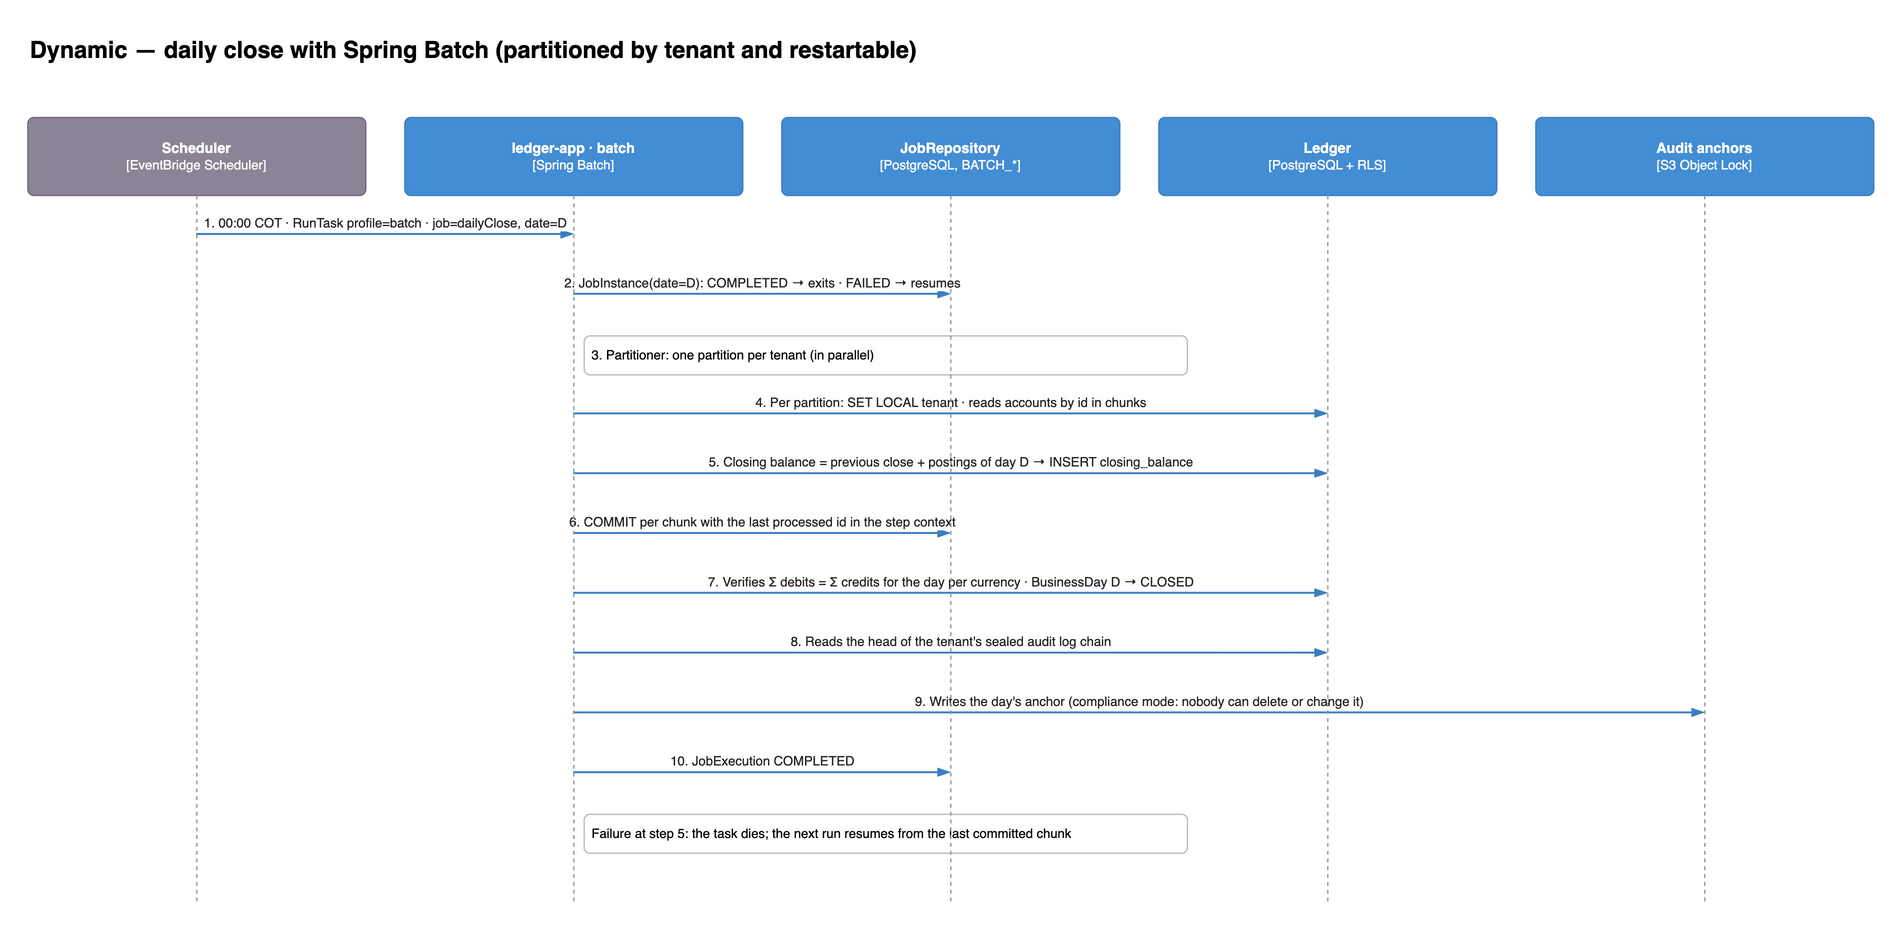

The diagram above was exported from draw.io. Its source (the exported page's mxGraphModel, read from the mxfile embedded in the PNG):
<mxGraphModel dx="1400" dy="900" grid="1" gridSize="10" page="1" pageWidth="1600" pageHeight="1000">
  <root>
    <mxCell id="0" />
    <mxCell id="1" parent="0" />
    <mxCell id="n1" value="Dynamic — daily close with Spring Batch (partitioned by tenant and restartable)" style="text;html=1;fontSize=18;fontStyle=1;align=left;verticalAlign=middle;" vertex="1" parent="1">
      <mxGeometry x="40" y="20" width="1300" height="36" as="geometry" />
    </mxCell>
    <mxCell id="n2" value="&lt;b&gt;Scheduler&lt;/b&gt;&lt;br&gt;&lt;span style=&quot;font-size:10px&quot;&gt;[EventBridge Scheduler]&lt;/span&gt;" style="rounded=1;whiteSpace=wrap;html=1;arcSize=8;fillColor=#8C8496;strokeColor=#736782;fontSize=11;fontColor=#ffffff;" vertex="1" parent="1">
      <mxGeometry x="40" y="90" width="260" height="60" as="geometry" />
    </mxCell>
    <mxCell id="n3" value="&lt;b&gt;ledger-app · batch&lt;/b&gt;&lt;br&gt;&lt;span style=&quot;font-size:10px&quot;&gt;[Spring Batch]&lt;/span&gt;" style="rounded=1;whiteSpace=wrap;html=1;arcSize=8;fillColor=#438DD5;strokeColor=#3C7FC0;fontSize=11;fontColor=#ffffff;" vertex="1" parent="1">
      <mxGeometry x="330" y="90" width="260" height="60" as="geometry" />
    </mxCell>
    <mxCell id="n4" value="&lt;b&gt;JobRepository&lt;/b&gt;&lt;br&gt;&lt;span style=&quot;font-size:10px&quot;&gt;[PostgreSQL, BATCH_*]&lt;/span&gt;" style="rounded=1;whiteSpace=wrap;html=1;arcSize=8;fillColor=#438DD5;strokeColor=#3C7FC0;fontSize=11;fontColor=#ffffff;" vertex="1" parent="1">
      <mxGeometry x="620" y="90" width="260" height="60" as="geometry" />
    </mxCell>
    <mxCell id="n5" value="&lt;b&gt;Ledger&lt;/b&gt;&lt;br&gt;&lt;span style=&quot;font-size:10px&quot;&gt;[PostgreSQL + RLS]&lt;/span&gt;" style="rounded=1;whiteSpace=wrap;html=1;arcSize=8;fillColor=#438DD5;strokeColor=#3C7FC0;fontSize=11;fontColor=#ffffff;" vertex="1" parent="1">
      <mxGeometry x="910" y="90" width="260" height="60" as="geometry" />
    </mxCell>
    <mxCell id="n6" value="&lt;b&gt;Audit anchors&lt;/b&gt;&lt;br&gt;&lt;span style=&quot;font-size:10px&quot;&gt;[S3 Object Lock]&lt;/span&gt;" style="rounded=1;whiteSpace=wrap;html=1;arcSize=8;fillColor=#438DD5;strokeColor=#3C7FC0;fontSize=11;fontColor=#ffffff;" vertex="1" parent="1">
      <mxGeometry x="1200" y="90" width="260" height="60" as="geometry" />
    </mxCell>
    <mxCell id="l7" value="1. 00:00 COT · RunTask profile=batch · job=dailyClose, date=D" style="html=1;strokeColor=#3C7FC0;strokeWidth=1.5;endArrow=blockThin;endFill=1;fontSize=10;fontColor=#222222;labelBackgroundColor=#ffffff;verticalAlign=bottom;" edge="1" parent="1">
      <mxGeometry relative="1" as="geometry">
        <mxPoint x="170.0" y="180" as="sourcePoint" />
        <mxPoint x="460.0" y="180" as="targetPoint" />
      </mxGeometry>
    </mxCell>
    <mxCell id="l8" value="2. JobInstance(date=D): COMPLETED → exits · FAILED → resumes" style="html=1;strokeColor=#3C7FC0;strokeWidth=1.5;endArrow=blockThin;endFill=1;fontSize=10;fontColor=#222222;labelBackgroundColor=#ffffff;verticalAlign=bottom;" edge="1" parent="1">
      <mxGeometry relative="1" as="geometry">
        <mxPoint x="460.0" y="226" as="sourcePoint" />
        <mxPoint x="750.0" y="226" as="targetPoint" />
      </mxGeometry>
    </mxCell>
    <mxCell id="n9" value="3. Partitioner: one partition per tenant (in parallel)" style="text;html=1;align=left;verticalAlign=middle;fontSize=10;fillColor=#ffffff;strokeColor=#bbbbbb;rounded=1;spacingLeft=4;" vertex="1" parent="1">
      <mxGeometry x="468.0" y="258" width="464.0" height="30" as="geometry" />
    </mxCell>
    <mxCell id="l10" value="4. Per partition: SET LOCAL tenant · reads accounts by id in chunks" style="html=1;strokeColor=#3C7FC0;strokeWidth=1.5;endArrow=blockThin;endFill=1;fontSize=10;fontColor=#222222;labelBackgroundColor=#ffffff;verticalAlign=bottom;" edge="1" parent="1">
      <mxGeometry relative="1" as="geometry">
        <mxPoint x="460.0" y="318" as="sourcePoint" />
        <mxPoint x="1040.0" y="318" as="targetPoint" />
      </mxGeometry>
    </mxCell>
    <mxCell id="l11" value="5. Closing balance = previous close + postings of day D → INSERT closing_balance" style="html=1;strokeColor=#3C7FC0;strokeWidth=1.5;endArrow=blockThin;endFill=1;fontSize=10;fontColor=#222222;labelBackgroundColor=#ffffff;verticalAlign=bottom;" edge="1" parent="1">
      <mxGeometry relative="1" as="geometry">
        <mxPoint x="460.0" y="364" as="sourcePoint" />
        <mxPoint x="1040.0" y="364" as="targetPoint" />
      </mxGeometry>
    </mxCell>
    <mxCell id="l12" value="6. COMMIT per chunk with the last processed id in the step context" style="html=1;strokeColor=#3C7FC0;strokeWidth=1.5;endArrow=blockThin;endFill=1;fontSize=10;fontColor=#222222;labelBackgroundColor=#ffffff;verticalAlign=bottom;" edge="1" parent="1">
      <mxGeometry relative="1" as="geometry">
        <mxPoint x="460.0" y="410" as="sourcePoint" />
        <mxPoint x="750.0" y="410" as="targetPoint" />
      </mxGeometry>
    </mxCell>
    <mxCell id="l13" value="7. Verifies Σ debits = Σ credits for the day per currency · BusinessDay D → CLOSED" style="html=1;strokeColor=#3C7FC0;strokeWidth=1.5;endArrow=blockThin;endFill=1;fontSize=10;fontColor=#222222;labelBackgroundColor=#ffffff;verticalAlign=bottom;" edge="1" parent="1">
      <mxGeometry relative="1" as="geometry">
        <mxPoint x="460.0" y="456" as="sourcePoint" />
        <mxPoint x="1040.0" y="456" as="targetPoint" />
      </mxGeometry>
    </mxCell>
    <mxCell id="l14" value="8. Reads the head of the tenant's sealed audit log chain" style="html=1;strokeColor=#3C7FC0;strokeWidth=1.5;endArrow=blockThin;endFill=1;fontSize=10;fontColor=#222222;labelBackgroundColor=#ffffff;verticalAlign=bottom;" edge="1" parent="1">
      <mxGeometry relative="1" as="geometry">
        <mxPoint x="460.0" y="502" as="sourcePoint" />
        <mxPoint x="1040.0" y="502" as="targetPoint" />
      </mxGeometry>
    </mxCell>
    <mxCell id="l15" value="9. Writes the day's anchor (compliance mode: nobody can delete or change it)" style="html=1;strokeColor=#3C7FC0;strokeWidth=1.5;endArrow=blockThin;endFill=1;fontSize=10;fontColor=#222222;labelBackgroundColor=#ffffff;verticalAlign=bottom;" edge="1" parent="1">
      <mxGeometry relative="1" as="geometry">
        <mxPoint x="460.0" y="548" as="sourcePoint" />
        <mxPoint x="1330.0" y="548" as="targetPoint" />
      </mxGeometry>
    </mxCell>
    <mxCell id="l16" value="10. JobExecution COMPLETED" style="html=1;strokeColor=#3C7FC0;strokeWidth=1.5;endArrow=blockThin;endFill=1;fontSize=10;fontColor=#222222;labelBackgroundColor=#ffffff;verticalAlign=bottom;" edge="1" parent="1">
      <mxGeometry relative="1" as="geometry">
        <mxPoint x="460.0" y="594" as="sourcePoint" />
        <mxPoint x="750.0" y="594" as="targetPoint" />
      </mxGeometry>
    </mxCell>
    <mxCell id="n17" value="Failure at step 5: the task dies; the next run resumes from the last committed chunk" style="text;html=1;align=left;verticalAlign=middle;fontSize=10;fillColor=#ffffff;strokeColor=#bbbbbb;rounded=1;spacingLeft=4;" vertex="1" parent="1">
      <mxGeometry x="468.0" y="626" width="464.0" height="30" as="geometry" />
    </mxCell>
    <mxCell id="l18" value="" style="html=1;strokeColor=#9a9a9a;dashed=1;endArrow=none;" edge="1" parent="1">
      <mxGeometry relative="1" as="geometry">
        <mxPoint x="170.0" y="150" as="sourcePoint" />
        <mxPoint x="170.0" y="696" as="targetPoint" />
      </mxGeometry>
    </mxCell>
    <mxCell id="l19" value="" style="html=1;strokeColor=#9a9a9a;dashed=1;endArrow=none;" edge="1" parent="1">
      <mxGeometry relative="1" as="geometry">
        <mxPoint x="460.0" y="150" as="sourcePoint" />
        <mxPoint x="460.0" y="696" as="targetPoint" />
      </mxGeometry>
    </mxCell>
    <mxCell id="l20" value="" style="html=1;strokeColor=#9a9a9a;dashed=1;endArrow=none;" edge="1" parent="1">
      <mxGeometry relative="1" as="geometry">
        <mxPoint x="750.0" y="150" as="sourcePoint" />
        <mxPoint x="750.0" y="696" as="targetPoint" />
      </mxGeometry>
    </mxCell>
    <mxCell id="l21" value="" style="html=1;strokeColor=#9a9a9a;dashed=1;endArrow=none;" edge="1" parent="1">
      <mxGeometry relative="1" as="geometry">
        <mxPoint x="1040.0" y="150" as="sourcePoint" />
        <mxPoint x="1040.0" y="696" as="targetPoint" />
      </mxGeometry>
    </mxCell>
    <mxCell id="l22" value="" style="html=1;strokeColor=#9a9a9a;dashed=1;endArrow=none;" edge="1" parent="1">
      <mxGeometry relative="1" as="geometry">
        <mxPoint x="1330.0" y="150" as="sourcePoint" />
        <mxPoint x="1330.0" y="696" as="targetPoint" />
      </mxGeometry>
    </mxCell>
  </root>
</mxGraphModel>